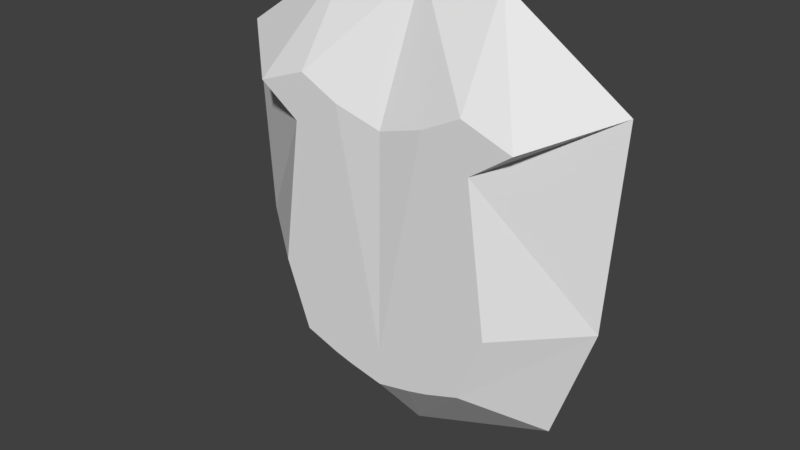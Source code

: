 # Source: Face01.blend  (saved by Blender 2.79.0; exported with 4.5.12 LTS)
import bpy
from mathutils import Matrix  # noqa: F401  (used for matrix-valued properties, if any)

bpy.ops.wm.read_factory_settings(use_empty=True)
scene = bpy.context.scene
scene.name = 'Scene'

# ---- collections
col_collection_1 = bpy.data.collections.new('Collection 1'); scene.collection.children.link(col_collection_1)

# ---- world
world_world = bpy.data.worlds.new('World'); scene.world = world_world
world_world.color = (0.05088, 0.05088, 0.05088)
world_world.use_sun_shadow = False
world_world.sun_shadow_jitter_overblur = 0.0
world_world.cycles.sampling_method = 'MANUAL'

# ---- meshes
me_circle_003 = bpy.data.meshes.new('Circle.003')
me_circle_003.from_pydata([(-2.258, 0.0, 0.2691), (0.2841, 0.0, 1.196), (2.258, 0.0, 0.2093), (-0.1645, 0.0, -1.196)], [], [(0, 3, 2, 1)])
me_circle_003.use_remesh_preserve_volume = False
me_circle_003.use_remesh_preserve_attributes = False
me_circle_003.use_mirror_vertex_groups = False
me_circle_003.update()
me_circle_000 = bpy.data.meshes.new('Circle.000')
me_circle_000.from_pydata([(-2.954, 2.384e-07, 0.1794), (-5.795, -2.384e-07, 2.362), (-4.539, 2.384e-07, -1.076), (-2.775, 2.384e-07, -1.704), (-2.356, 2.384e-07, -0.8671), (-1.788, 2.384e-07, -1.974), (0.0, 2.384e-07, -2.362), (0.0, 2.384e-07, -0.5681), (2.954, 2.384e-07, 0.1794), (5.795, -2.384e-07, 2.362), (4.539, 2.384e-07, -1.076), (2.775, 2.384e-07, -1.704), (2.356, 2.384e-07, -0.8671), (1.788, 2.384e-07, -1.974)], [], [(6, 7, 0, 1, 2, 3, 4, 5), (6, 13, 12, 11, 10, 9, 8, 7)])
me_circle_000.use_remesh_preserve_volume = False
me_circle_000.use_remesh_preserve_attributes = False
me_circle_000.use_mirror_vertex_groups = False
me_circle_000.update()
me_circle_002 = bpy.data.meshes.new('Circle.002')
me_circle_002.from_pydata([(2.258, 0.0, 0.2691), (-0.2841, 0.0, 1.196), (-2.258, 0.0, 0.2093), (0.1645, 0.0, -1.196)], [], [(0, 1, 2, 3)])
me_circle_002.use_remesh_preserve_volume = False
me_circle_002.use_remesh_preserve_attributes = False
me_circle_002.use_mirror_vertex_groups = False
me_circle_002.update()
me_circle_001 = bpy.data.meshes.new('Circle.001')
me_circle_001.from_pydata([(-4.036, -3.951e-07, 11.09), (-10.22, -8.957e-08, 6.9), (-9.621, 2.579e-07, -3.049), (-7.585, 4.847e-07, -9.039), (-6.871, -3.0, 5.394), (-4.33, -3.0, 6.321), (-2.356, -3.0, 5.334), (-4.778, -3.0, 3.929), (-2.954, -3.0, -5.67), (-5.795, -3.0, -3.487), (-4.539, -3.0, -6.926), (-2.775, -3.0, -7.554), (-2.356, -3.0, -6.716), (-1.788, -3.0, -7.823), (4.036, -3.951e-07, 11.09), (10.22, -8.957e-08, 6.9), (9.621, 2.579e-07, -3.049), (7.585, 4.847e-07, -9.039), (0.0, 4.847e-07, -11.8), (0.0, -4.555e-07, 11.09), (6.871, -3.0, 5.394), (4.33, -3.0, 6.321), (2.356, -3.0, 5.334), (4.778, -3.0, 3.929), (0.0, -3.0, -8.211), (0.0, -3.0, -6.417), (2.954, -3.0, -5.67), (5.795, -3.0, -3.487), (4.539, -3.0, -6.926), (2.775, -3.0, -7.554), (2.356, -3.0, -6.716), (1.788, -3.0, -7.823), (0.0, -2.841, 4.604)], [], [(1, 2, 7), (6, 25, 32), (5, 6, 19, 0), (32, 19, 6), (0, 1, 4, 5), (9, 2, 10), (10, 2, 3), (3, 18, 24, 13, 12, 11, 10), (7, 9, 8), (8, 25, 6), (6, 7, 8), (7, 2, 9), (7, 4, 1), (15, 23, 16), (22, 32, 25), (21, 14, 19, 22), (32, 22, 19), (14, 21, 20, 15), (27, 28, 16), (28, 17, 16), (17, 28, 29, 30, 31, 24, 18), (23, 26, 27), (26, 22, 25), (22, 26, 23), (23, 27, 16), (23, 15, 20)])
_uv = me_circle_001.uv_layers.new(name='UVMap')
_uv.uv.foreach_set('vector', [0.01669, 0.933, 0.05095, 0.2803, 0.5492, 0.7956, 0.749, 0.9056, 0.9241, 0.1464, 0.9353, 0.8731, 0.5893, 0.9568, 0.749, 0.9056, 0.857, 1.282, 0.5276, 1.253, 0.9353, 0.8731, 0.857, 1.282, 0.749, 0.9056, 0.5276, 1.253, 0.01669, 0.933, 0.3805, 0.8775, 0.5893, 0.9568, 0.4553, 0.2988, 0.05095, 0.2803, 0.5528, 0.08063, 0.5528, 0.08063, 0.05095, 0.2803, 0.2084, -0.1007, 0.2084, -0.1007, 0.8235, -0.2292, 0.9214, 0.02795, 0.776, 0.04092, 0.7313, 0.1099, 0.6959, 0.05169, 0.5528, 0.08063, 0.5492, 0.7956, 0.4553, 0.2988, 0.684, 0.1748, 0.684, 0.1748, 0.9241, 0.1464, 0.749, 0.9056, 0.749, 0.9056, 0.5492, 0.7956, 0.684, 0.1748, 0.5492, 0.7956, 0.05095, 0.2803, 0.4553, 0.2988, 0.5492, 0.7956, 0.3805, 0.8775, 0.01669, 0.933, 0.01669, 0.933, 0.5492, 0.7956, 0.05095, 0.2803, 0.749, 0.9056, 0.9353, 0.8731, 0.9241, 0.1464, 0.5893, 0.9568, 0.5276, 1.253, 0.857, 1.282, 0.749, 0.9056, 0.9353, 0.8731, 0.749, 0.9056, 0.857, 1.282, 0.5276, 1.253, 0.5893, 0.9568, 0.3805, 0.8775, 0.01669, 0.933, 0.4553, 0.2988, 0.5528, 0.08063, 0.05095, 0.2803, 0.5528, 0.08063, 0.2084, -0.1007, 0.05095, 0.2803, 0.2084, -0.1007, 0.5528, 0.08063, 0.6959, 0.05169, 0.7313, 0.1099, 0.776, 0.04092, 0.9214, 0.02795, 0.8235, -0.2292, 0.5492, 0.7956, 0.684, 0.1748, 0.4553, 0.2988, 0.684, 0.1748, 0.749, 0.9056, 0.9241, 0.1464, 0.749, 0.9056, 0.684, 0.1748, 0.5492, 0.7956, 0.5492, 0.7956, 0.4553, 0.2988, 0.05095, 0.2803, 0.5492, 0.7956, 0.01669, 0.933, 0.3805, 0.8775])
me_circle_001.use_remesh_preserve_volume = False
me_circle_001.use_remesh_preserve_attributes = False
me_circle_001.use_mirror_vertex_groups = False
me_circle_001.update()

# ---- objects
ob_eyel = bpy.data.objects.new('EyeL', me_circle_003)
ob_mouth = bpy.data.objects.new('Mouth', me_circle_000)
ob_eyer = bpy.data.objects.new('EyeR', me_circle_002)
ob_face = bpy.data.objects.new('Face', me_circle_001)

# ---- transforms, parenting, visibility, modifiers, constraints
ob_eyel.location = (-4.614, -3.0, 5.125)
ob_eyel.lineart.crease_threshold = 0.0
ob_mouth.location = (0.0, -3.0, -5.849)
ob_mouth.lineart.crease_threshold = 0.0
ob_eyer.location = (4.614, -3.0, 5.125)
ob_eyer.lineart.crease_threshold = 0.0
ob_face.location = (0.0, 0.0, 0.0)
ob_face.lineart.crease_threshold = 0.0

# ---- collection membership
col_collection_1.objects.link(ob_eyel)
col_collection_1.objects.link(ob_mouth)
col_collection_1.objects.link(ob_eyer)
col_collection_1.objects.link(ob_face)

# ---- scene / render settings (as saved in the file)
scene.frame_start = 1; scene.frame_end = 250; scene.frame_set(1)
scene.render.engine = 'BLENDER_EEVEE_NEXT'
scene.render.resolution_percentage = 50
scene.render.dither_intensity = 0.0
scene.cycles.use_denoising = False
scene.cycles.samples = 128
scene.cycles.sampling_pattern = 'TABULATED_SOBOL'
scene.cycles.use_adaptive_sampling = False
scene.cycles.use_light_tree = False
scene.cycles.blur_glossy = 0.0
scene.cycles.sample_clamp_indirect = 0.0
scene.view_settings.view_transform = 'Standard'
bpy.context.view_layer.update()

# ---- added for rendering (the .blend has no active camera and no usable light): camera, sun
cam_auto = bpy.data.cameras.new('AutoCamera')
cam_auto.lens = 50.0
cam_auto.sensor_width = 36.0
cam_auto.clip_end = 1000.0
ob_auto_camera = bpy.data.objects.new('AutoCamera', cam_auto)
scene.collection.objects.link(ob_auto_camera)
ob_auto_camera.location = (28.5263, -35.7316, 22.4652)
ob_auto_camera.rotation_euler = (1.09748, -7.21219e-08, 0.694738)
scene.camera = ob_auto_camera
light_auto_sun = bpy.data.lights.new('AutoSun', 'SUN')
light_auto_sun.energy = 3.0
light_auto_sun.angle = 0.0523599
ob_auto_sun = bpy.data.objects.new('AutoSun', light_auto_sun)
scene.collection.objects.link(ob_auto_sun)
ob_auto_sun.rotation_euler = (0.872665, 0.174533, 0.523599)
bpy.context.view_layer.update()
